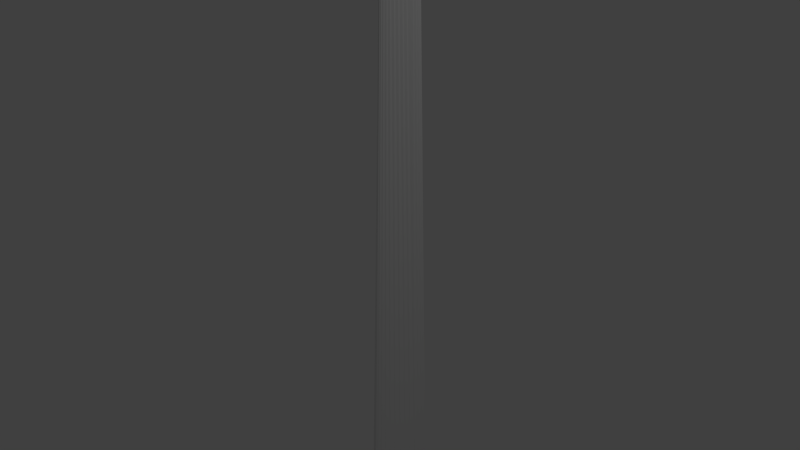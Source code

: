 # Source: untitled.blend  (saved by Blender 2.79.0; exported with 4.5.12 LTS)
import bpy
from mathutils import Matrix  # noqa: F401  (used for matrix-valued properties, if any)

bpy.ops.wm.read_factory_settings(use_empty=True)
scene = bpy.context.scene
scene.name = 'Scene'

# ---- collections
col_collection_1 = bpy.data.collections.new('Collection 1'); scene.collection.children.link(col_collection_1)

# ---- world
world_world = bpy.data.worlds.new('World'); scene.world = world_world
world_world.color = (0.05088, 0.05088, 0.05088)
world_world.use_sun_shadow = False
world_world.sun_shadow_jitter_overblur = 0.0
world_world.cycles.sampling_method = 'MANUAL'

# ---- lights
light_lamp = bpy.data.lights.new('Lamp', 'POINT')
light_lamp.transmission_factor = 0.0
light_lamp.cutoff_distance = 30.0
light_lamp.energy = 100.0
light_lamp.shadow_buffer_clip_start = 1.001
light_lamp.shadow_soft_size = 0.1
light_lamp.shadow_maximum_resolution = 0.006
light_lamp.use_absolute_resolution = True

# ---- meshes
me_cylinder = bpy.data.meshes.new('Cylinder')
me_cylinder.from_pydata([(-0.9698, 0.3926, -1.0), (0.0, 1.0, 1.0), (-0.8746, 0.3909, -1.0), (0.1951, 0.9808, 1.0), (-0.7458, 0.3741, -1.0), (0.3827, 0.9239, 1.0), (-0.5883, 0.343, -1.0), (0.5556, 0.8315, 1.0), (-0.4082, 0.2987, -1.0), (0.7071, 0.7071, 1.0), (-0.2124, 0.2429, -1.0), (0.8315, 0.5556, 1.0), (-0.008434, 0.1778, -1.0), (0.9239, 0.3827, 1.0), (0.1958, 0.1058, -1.0), (0.9808, 0.1951, 1.0), (0.3926, 0.02982, -1.0), (1.0, 7.55e-08, 1.0), (0.5742, -0.04734, -1.0), (0.9808, -0.1951, 1.0), (0.7338, -0.1227, -1.0), (0.9239, -0.3827, 1.0), (0.8652, -0.1933, -1.0), (0.8315, -0.5556, 1.0), (0.9634, -0.2565, -1.0), (0.7071, -0.7071, 1.0), (1.024, -0.3099, -1.0), (0.5556, -0.8315, 1.0), (1.046, -0.3513, -1.0), (0.3827, -0.9239, 1.0), (1.028, -0.3792, -1.0), (0.1951, -0.9808, 1.0), (0.9698, -0.3926, -1.0), (-3.258e-07, -1.0, 1.0), (0.8746, -0.3909, -1.0), (-0.1951, -0.9808, 1.0), (0.7458, -0.3741, -1.0), (-0.3827, -0.9239, 1.0), (0.5883, -0.343, -1.0), (-0.5556, -0.8315, 1.0), (0.4082, -0.2987, -1.0), (-0.7071, -0.7071, 1.0), (0.2124, -0.2429, -1.0), (-0.8315, -0.5556, 1.0), (0.008434, -0.1778, -1.0), (-0.9239, -0.3827, 1.0), (-0.1958, -0.1058, -1.0), (-0.9808, -0.1951, 1.0), (-0.3926, -0.02982, -1.0), (-1.0, 9.656e-07, 1.0), (-0.5742, 0.04734, -1.0), (-0.9808, 0.1951, 1.0), (-0.7338, 0.1227, -1.0), (-0.9239, 0.3827, 1.0), (-0.8652, 0.1933, -1.0), (-0.8315, 0.5556, 1.0), (-0.9634, 0.2565, -1.0), (-0.7071, 0.7071, 1.0), (-1.024, 0.3099, -1.0), (-0.5556, 0.8315, 1.0), (-1.046, 0.3513, -1.0), (-0.3827, 0.9239, 1.0), (-1.028, 0.3792, -1.0), (-0.1951, 0.9808, 1.0)], [], [(0, 1, 3, 2), (2, 3, 5, 4), (4, 5, 7, 6), (6, 7, 9, 8), (8, 9, 11, 10), (10, 11, 13, 12), (12, 13, 15, 14), (14, 15, 17, 16), (16, 17, 19, 18), (18, 19, 21, 20), (20, 21, 23, 22), (22, 23, 25, 24), (24, 25, 27, 26), (26, 27, 29, 28), (28, 29, 31, 30), (30, 31, 33, 32), (32, 33, 35, 34), (34, 35, 37, 36), (36, 37, 39, 38), (38, 39, 41, 40), (40, 41, 43, 42), (42, 43, 45, 44), (44, 45, 47, 46), (46, 47, 49, 48), (48, 49, 51, 50), (50, 51, 53, 52), (52, 53, 55, 54), (54, 55, 57, 56), (56, 57, 59, 58), (58, 59, 61, 60), (3, 1, 63, 61, 59, 57, 55, 53, 51, 49, 47, 45, 43, 41, 39, 37, 35, 33, 31, 29, 27, 25, 23, 21, 19, 17, 15, 13, 11, 9, 7, 5), (60, 61, 63, 62), (62, 63, 1, 0), (0, 2, 4, 6, 8, 10, 12, 14, 16, 18, 20, 22, 24, 26, 28, 30, 32, 34, 36, 38, 40, 42, 44, 46, 48, 50, 52, 54, 56, 58, 60, 62)])
me_cylinder.use_remesh_preserve_volume = False
me_cylinder.use_remesh_preserve_attributes = False
me_cylinder.use_mirror_vertex_groups = False
me_cylinder.update()

# ---- objects
ob_cylinder = bpy.data.objects.new('Cylinder', me_cylinder)
ob_lamp = bpy.data.objects.new('Lamp', light_lamp)

# ---- transforms, parenting, visibility, modifiers, constraints
ob_cylinder.location = (0.0, 0.0, 0.0)
ob_cylinder.scale = (-0.06918, 0.3945, -2.948)
ob_cylinder.lineart.crease_threshold = 0.0
ob_lamp.location = (4.076, 1.005, 5.904)
ob_lamp.rotation_euler = (0.6503, 0.05522, 1.866)
ob_lamp.lock_rotations_4d = False
ob_lamp.empty_display_type = 'ARROWS'
ob_lamp.color = (0.0, 0.0, 0.0, 0.0)
ob_lamp.lineart.crease_threshold = 0.0

# ---- collection membership
col_collection_1.objects.link(ob_cylinder)
col_collection_1.objects.link(ob_lamp)

# ---- scene / render settings (as saved in the file)
scene.frame_start = 1; scene.frame_end = 250; scene.frame_set(1)
scene.render.engine = 'BLENDER_EEVEE_NEXT'
scene.render.resolution_percentage = 50
scene.render.dither_intensity = 0.0
scene.cycles.use_denoising = False
scene.cycles.samples = 128
scene.cycles.sampling_pattern = 'TABULATED_SOBOL'
scene.cycles.use_adaptive_sampling = False
scene.cycles.use_light_tree = False
scene.cycles.blur_glossy = 0.0
scene.cycles.sample_clamp_indirect = 0.0
scene.view_settings.view_transform = 'Standard'
bpy.context.view_layer.update()

# ---- added for rendering (the .blend has no active camera): camera
cam_auto = bpy.data.cameras.new('AutoCamera')
cam_auto.lens = 50.0
cam_auto.sensor_width = 36.0
cam_auto.clip_end = 1000.0
ob_auto_camera = bpy.data.objects.new('AutoCamera', cam_auto)
scene.collection.objects.link(ob_auto_camera)
ob_auto_camera.location = (5.50588, -6.60706, 4.40471)
ob_auto_camera.rotation_euler = (1.09748, -7.21219e-08, 0.694738)
scene.camera = ob_auto_camera
bpy.context.view_layer.update()

